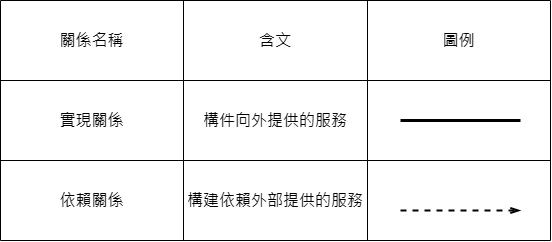

The diagram above was exported from draw.io. Its source (the exported page's mxGraphModel, read from the mxfile embedded in the PNG):
<mxGraphModel dx="763" dy="530" grid="1" gridSize="10" guides="1" tooltips="1" connect="1" arrows="1" fold="1" page="1" pageScale="1" pageWidth="827" pageHeight="1169" math="0" shadow="0">
  <root>
    <mxCell id="0" />
    <mxCell id="1" parent="0" />
    <mxCell id="hYyCE9bRI5oO59rYMWB_-1" value="" style="shape=table;startSize=0;container=1;collapsible=0;childLayout=tableLayout;fontSize=16;" vertex="1" parent="1">
      <mxGeometry x="70" y="220" width="550" height="240" as="geometry" />
    </mxCell>
    <mxCell id="hYyCE9bRI5oO59rYMWB_-2" value="" style="shape=tableRow;horizontal=0;startSize=0;swimlaneHead=0;swimlaneBody=0;strokeColor=inherit;top=0;left=0;bottom=0;right=0;collapsible=0;dropTarget=0;fillColor=none;points=[[0,0.5],[1,0.5]];portConstraint=eastwest;fontSize=16;" vertex="1" parent="hYyCE9bRI5oO59rYMWB_-1">
      <mxGeometry width="550" height="80" as="geometry" />
    </mxCell>
    <mxCell id="hYyCE9bRI5oO59rYMWB_-3" value="關係名稱" style="shape=partialRectangle;html=1;whiteSpace=wrap;connectable=0;strokeColor=inherit;overflow=hidden;fillColor=none;top=0;left=0;bottom=0;right=0;pointerEvents=1;fontSize=16;" vertex="1" parent="hYyCE9bRI5oO59rYMWB_-2">
      <mxGeometry width="183" height="80" as="geometry">
        <mxRectangle width="183" height="80" as="alternateBounds" />
      </mxGeometry>
    </mxCell>
    <mxCell id="hYyCE9bRI5oO59rYMWB_-4" value="含文" style="shape=partialRectangle;html=1;whiteSpace=wrap;connectable=0;strokeColor=inherit;overflow=hidden;fillColor=none;top=0;left=0;bottom=0;right=0;pointerEvents=1;fontSize=16;" vertex="1" parent="hYyCE9bRI5oO59rYMWB_-2">
      <mxGeometry x="183" width="184" height="80" as="geometry">
        <mxRectangle width="184" height="80" as="alternateBounds" />
      </mxGeometry>
    </mxCell>
    <mxCell id="hYyCE9bRI5oO59rYMWB_-5" value="圖例" style="shape=partialRectangle;html=1;whiteSpace=wrap;connectable=0;strokeColor=inherit;overflow=hidden;fillColor=none;top=0;left=0;bottom=0;right=0;pointerEvents=1;fontSize=16;" vertex="1" parent="hYyCE9bRI5oO59rYMWB_-2">
      <mxGeometry x="367" width="183" height="80" as="geometry">
        <mxRectangle width="183" height="80" as="alternateBounds" />
      </mxGeometry>
    </mxCell>
    <mxCell id="hYyCE9bRI5oO59rYMWB_-6" value="" style="shape=tableRow;horizontal=0;startSize=0;swimlaneHead=0;swimlaneBody=0;strokeColor=inherit;top=0;left=0;bottom=0;right=0;collapsible=0;dropTarget=0;fillColor=none;points=[[0,0.5],[1,0.5]];portConstraint=eastwest;fontSize=16;" vertex="1" parent="hYyCE9bRI5oO59rYMWB_-1">
      <mxGeometry y="80" width="550" height="80" as="geometry" />
    </mxCell>
    <mxCell id="hYyCE9bRI5oO59rYMWB_-7" value="實現關係" style="shape=partialRectangle;html=1;whiteSpace=wrap;connectable=0;strokeColor=inherit;overflow=hidden;fillColor=none;top=0;left=0;bottom=0;right=0;pointerEvents=1;fontSize=16;" vertex="1" parent="hYyCE9bRI5oO59rYMWB_-6">
      <mxGeometry width="183" height="80" as="geometry">
        <mxRectangle width="183" height="80" as="alternateBounds" />
      </mxGeometry>
    </mxCell>
    <mxCell id="hYyCE9bRI5oO59rYMWB_-8" value="構件向外提供的服務" style="shape=partialRectangle;html=1;whiteSpace=wrap;connectable=0;strokeColor=inherit;overflow=hidden;fillColor=none;top=0;left=0;bottom=0;right=0;pointerEvents=1;fontSize=16;" vertex="1" parent="hYyCE9bRI5oO59rYMWB_-6">
      <mxGeometry x="183" width="184" height="80" as="geometry">
        <mxRectangle width="184" height="80" as="alternateBounds" />
      </mxGeometry>
    </mxCell>
    <mxCell id="hYyCE9bRI5oO59rYMWB_-9" value="" style="shape=partialRectangle;html=1;whiteSpace=wrap;connectable=0;strokeColor=inherit;overflow=hidden;fillColor=none;top=0;left=0;bottom=0;right=0;pointerEvents=1;fontSize=16;" vertex="1" parent="hYyCE9bRI5oO59rYMWB_-6">
      <mxGeometry x="367" width="183" height="80" as="geometry">
        <mxRectangle width="183" height="80" as="alternateBounds" />
      </mxGeometry>
    </mxCell>
    <mxCell id="hYyCE9bRI5oO59rYMWB_-10" value="" style="shape=tableRow;horizontal=0;startSize=0;swimlaneHead=0;swimlaneBody=0;strokeColor=inherit;top=0;left=0;bottom=0;right=0;collapsible=0;dropTarget=0;fillColor=none;points=[[0,0.5],[1,0.5]];portConstraint=eastwest;fontSize=16;" vertex="1" parent="hYyCE9bRI5oO59rYMWB_-1">
      <mxGeometry y="160" width="550" height="80" as="geometry" />
    </mxCell>
    <mxCell id="hYyCE9bRI5oO59rYMWB_-11" value="依賴關係" style="shape=partialRectangle;html=1;whiteSpace=wrap;connectable=0;strokeColor=inherit;overflow=hidden;fillColor=none;top=0;left=0;bottom=0;right=0;pointerEvents=1;fontSize=16;" vertex="1" parent="hYyCE9bRI5oO59rYMWB_-10">
      <mxGeometry width="183" height="80" as="geometry">
        <mxRectangle width="183" height="80" as="alternateBounds" />
      </mxGeometry>
    </mxCell>
    <mxCell id="hYyCE9bRI5oO59rYMWB_-12" value="構建依賴外部提供的服務" style="shape=partialRectangle;html=1;whiteSpace=wrap;connectable=0;strokeColor=inherit;overflow=hidden;fillColor=none;top=0;left=0;bottom=0;right=0;pointerEvents=1;fontSize=16;" vertex="1" parent="hYyCE9bRI5oO59rYMWB_-10">
      <mxGeometry x="183" width="184" height="80" as="geometry">
        <mxRectangle width="184" height="80" as="alternateBounds" />
      </mxGeometry>
    </mxCell>
    <mxCell id="hYyCE9bRI5oO59rYMWB_-13" value="" style="shape=partialRectangle;html=1;whiteSpace=wrap;connectable=0;strokeColor=inherit;overflow=hidden;fillColor=none;top=0;left=0;bottom=0;right=0;pointerEvents=1;fontSize=16;" vertex="1" parent="hYyCE9bRI5oO59rYMWB_-10">
      <mxGeometry x="367" width="183" height="80" as="geometry">
        <mxRectangle width="183" height="80" as="alternateBounds" />
      </mxGeometry>
    </mxCell>
    <mxCell id="hYyCE9bRI5oO59rYMWB_-16" value="" style="endArrow=none;html=1;rounded=0;strokeWidth=3;" edge="1" parent="1">
      <mxGeometry width="50" height="50" relative="1" as="geometry">
        <mxPoint x="590" y="340" as="sourcePoint" />
        <mxPoint x="470" y="340" as="targetPoint" />
      </mxGeometry>
    </mxCell>
    <mxCell id="hYyCE9bRI5oO59rYMWB_-17" value="" style="endArrow=openThin;html=1;rounded=0;dashed=1;endFill=0;strokeWidth=2;" edge="1" parent="1">
      <mxGeometry width="50" height="50" relative="1" as="geometry">
        <mxPoint x="470" y="430" as="sourcePoint" />
        <mxPoint x="590" y="430" as="targetPoint" />
      </mxGeometry>
    </mxCell>
  </root>
</mxGraphModel>